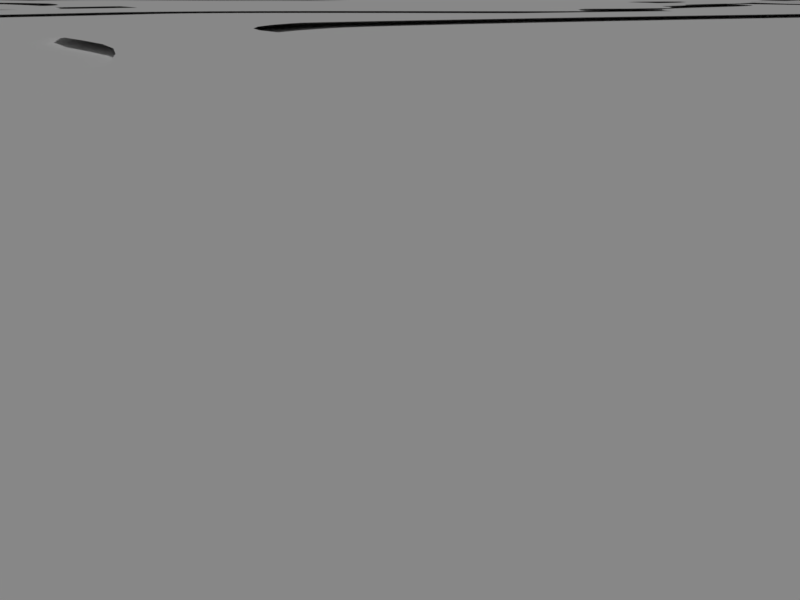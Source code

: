# Source: roadGameEngine.blend  (saved by Blender 2.79.0; exported with 4.5.12 LTS)
import bpy
from mathutils import Matrix  # noqa: F401  (used for matrix-valued properties, if any)

bpy.ops.wm.read_factory_settings(use_empty=True)
scene = bpy.context.scene
scene.name = 'Scene'

# ---- collections
col_collection_1 = bpy.data.collections.new('Collection 1'); scene.collection.children.link(col_collection_1)

# ---- materials (node trees are filled in below, after node groups)
mat_sol = bpy.data.materials.new('sol')
mat_sol.alpha_threshold = 0.0
mat_sol.use_transparent_shadow = False
mat_sol.preview_render_type = 'FLAT'
mat_sol.roughness = 0.5
mat_material_002 = bpy.data.materials.new('Material.002')
mat_material_002.alpha_threshold = 0.0
mat_material_002.use_transparent_shadow = False
mat_material_002.preview_render_type = 'FLAT'
mat_material_002.roughness = 0.5
mat_material = bpy.data.materials.new('Material')
mat_material.alpha_threshold = 0.0
mat_material.use_transparent_shadow = False
mat_material.diffuse_color = (0.8, 0.08301, 0.6764, 1.0)
mat_material.roughness = 0.5
mat_material_001 = bpy.data.materials.new('Material.001')
mat_material_001.alpha_threshold = 0.0
mat_material_001.use_transparent_shadow = False
mat_material_001.preview_render_type = 'FLAT'
mat_material_001.roughness = 0.5

# ---- material node trees

# ---- world
world_world = bpy.data.worlds.new('World'); scene.world = world_world
world_world.color = (0.05088, 0.05088, 0.05088)
world_world.use_sun_shadow = False
world_world.sun_shadow_jitter_overblur = 0.0
world_world.cycles.sampling_method = 'MANUAL'

# ---- cameras
cam_camera_004 = bpy.data.cameras.new('Camera.004')
cam_camera_004.clip_end = 100.0
cam_camera_004.lens = 45.0
cam_camera_004.sensor_width = 32.0
cam_camera_004.sensor_height = 18.0
cam_camera_004.display_size = 2.0
cam_camera_004.dof.focus_distance = 0.0
cam_camera_004.dof.aperture_fstop = 128.0
cam_camera_004.dof.aperture_blades = 6
cam_camera_005 = bpy.data.cameras.new('Camera.005')
cam_camera_005.clip_end = 100.0
cam_camera_005.lens = 35.0
cam_camera_005.sensor_width = 32.0
cam_camera_005.sensor_height = 18.0
cam_camera_005.display_size = 2.0
cam_camera_005.dof.focus_distance = 0.0
cam_camera_005.dof.aperture_fstop = 128.0
cam_camera_005.dof.aperture_blades = 6
cam_camera_002 = bpy.data.cameras.new('Camera.002')
cam_camera_002.clip_end = 100.0
cam_camera_002.lens = 45.0
cam_camera_002.sensor_width = 35.44
cam_camera_002.sensor_height = 18.0
cam_camera_002.ortho_scale = 7.314
cam_camera_002.dof.focus_distance = 0.0
cam_camera_002.dof.aperture_fstop = 128.0
cam_camera = bpy.data.cameras.new('Camera')
cam_camera.clip_end = 100.0
cam_camera.lens = 36.48
cam_camera.sensor_width = 35.44
cam_camera.sensor_height = 18.0
cam_camera.ortho_scale = 7.314
cam_camera.dof.focus_distance = 0.0
cam_camera.dof.aperture_fstop = 128.0
cam_camera_001 = bpy.data.cameras.new('Camera.001')
cam_camera_001.clip_end = 100.0
cam_camera_001.lens = 36.48
cam_camera_001.sensor_width = 35.44
cam_camera_001.sensor_height = 18.0
cam_camera_001.ortho_scale = 7.314
cam_camera_001.dof.focus_distance = 0.0
cam_camera_001.dof.aperture_fstop = 128.0

# ---- lights
light_lamp = bpy.data.lights.new('Lamp', 'SUN')
light_lamp.transmission_factor = 0.0
light_lamp.cutoff_distance = 30.0
light_lamp.angle = 0.1993
light_lamp.energy = 1.0
light_lamp.shadow_buffer_clip_start = 1.001
light_lamp.shadow_soft_size = 0.1
light_lamp.shadow_cascade_max_distance = 1000.0

# ---- meshes
me_plane_003 = bpy.data.meshes.new('Plane.003')
me_plane_003.from_pydata([(-1.0, -1.0, 0.0), (1.0, -1.0, 0.0), (-1.0, 1.0, 0.0), (1.0, 1.0, 0.0)], [], [(0, 1, 3, 2)])
_uv = me_plane_003.uv_layers.new(name='UVMap')
_uv.uv.foreach_set('vector', [8.109e-05, 8.101e-05, 0.9999, 8.101e-05, 0.9999, 0.9993, 8.101e-05, 0.9993])
me_plane_003.materials.append(mat_sol)
me_plane_003.use_remesh_preserve_volume = False
me_plane_003.use_remesh_preserve_attributes = False
me_plane_003.use_mirror_vertex_groups = False
me_plane_003.update()
me_plane_002 = bpy.data.meshes.new('Plane.002')
me_plane_002.from_pydata([(-1.0, -1.0, 0.0), (1.0, -1.0, 0.0), (-1.0, 1.0, 0.0), (1.0, 1.0, 0.0)], [], [(0, 1, 3, 2)])
_uv = me_plane_002.uv_layers.new(name='UVMap')
_uv.uv.foreach_set('vector', [8.109e-05, 8.101e-05, 0.9999, 8.101e-05, 0.9999, 0.9993, 8.101e-05, 0.9993])
me_plane_002.materials.append(mat_sol)
me_plane_002.use_remesh_preserve_volume = False
me_plane_002.use_remesh_preserve_attributes = False
me_plane_002.use_mirror_vertex_groups = False
me_plane_002.update()
me_plane_001 = bpy.data.meshes.new('Plane.001')
me_plane_001.from_pydata([(-1.0, -1.0, 0.0), (1.0, -1.0, 0.0), (-1.0, 1.0, 0.0), (1.0, 1.0, 0.0)], [], [(0, 1, 3, 2)])
_uv = me_plane_001.uv_layers.new(name='UVMap')
_uv.uv.foreach_set('vector', [0.0, 0.0, 1.0, 0.0, 1.0, 1.0, 0.0, 1.0])
me_plane_001.materials.append(mat_material_002)
me_plane_001.use_remesh_preserve_volume = False
me_plane_001.use_remesh_preserve_attributes = False
me_plane_001.use_mirror_vertex_groups = False
me_plane_001.update()
me_cube = bpy.data.meshes.new('Cube')
me_cube.from_pydata([(-1.0, -1.0, -1.0), (-1.0, -1.0, 1.0), (-1.0, 1.0, -1.0), (-1.0, 1.0, 1.0), (1.0, -1.0, -1.0), (1.0, -1.0, 1.0), (1.0, 1.0, -1.0), (1.0, 1.0, 1.0)], [], [(0, 1, 3, 2), (2, 3, 7, 6), (6, 7, 5, 4), (4, 5, 1, 0), (2, 6, 4, 0), (7, 3, 1, 5)])
me_cube.materials.append(mat_material)
me_cube.use_remesh_preserve_volume = False
me_cube.use_remesh_preserve_attributes = False
me_cube.use_mirror_vertex_groups = False
me_cube.update()
me_plane = bpy.data.meshes.new('Plane')
me_plane.from_pydata([(-1.0, -1.0, 0.0), (1.0, -1.0, 0.0), (-1.0, 1.0, 0.0), (1.0, 1.0, 0.0)], [], [(0, 1, 3, 2)])
_uv = me_plane.uv_layers.new(name='UVMap')
_uv.uv.foreach_set('vector', [0.0001, 9.998e-05, 0.9999, 9.998e-05, 0.9999, 0.9999, 9.998e-05, 0.9999])
_ca = me_plane.color_attributes.new('Col', 'BYTE_COLOR', 'CORNER')
_ca.data.foreach_set('color', [1.0, 1.0, 1.0, 1.0, 1.0, 1.0, 1.0, 1.0, 1.0, 1.0, 1.0, 1.0, 1.0, 1.0, 1.0, 1.0])
me_plane.materials.append(mat_material_001)
me_plane.use_remesh_preserve_volume = False
me_plane.use_remesh_preserve_attributes = False
me_plane.use_mirror_vertex_groups = False
me_plane.update()

# ---- curves / text
cu_beziercurve_001 = bpy.data.curves.new('BezierCurve.001', 'CURVE')
cu_beziercurve_001.dimensions = '2D'
_sp = cu_beziercurve_001.splines.new('BEZIER'); _sp.bezier_points.add(28)
_sp.bezier_points.foreach_set('co', [1.472, 1.194, 0.0, 0.6596, 0.813, 0.0, -0.708, 2.163, 0.0, -1.912, 1.353, 0.0, -2.194, 0.2422, 0.0, -3.077, -0.3297, 0.0, -1.787, -0.6262, 0.0, -0.6305, 0.3682, 0.0, 0.4729, -0.3176, 0.0, 1.584, -0.5082, 0.0, 1.752, -1.345, 0.0, 2.229, -1.883, 0.0, 2.246, -2.65, 0.0, 2.59, -3.086, 0.0, 2.039, -3.843, 0.0, -0.03134, -3.836, 0.0, -1.231, -3.741, 0.0, -2.554, -2.675, 0.0, -2.092, -4.012, 0.0, -3.537, -4.029, 0.0, -0.5646, -3.981, 0.0, -5.235, -3.527, 0.0, -4.85, -1.892, 0.0, -4.041, -0.3307, 0.0, -3.582, 1.561, 0.0, -4.115, 3.564, 0.0, -2.553, 4.886, 0.0, 2.421, 3.373, 0.0, 2.227, 2.12, 0.0])
_sp.bezier_points.foreach_set('handle_left', [1.475, 1.396, 0.0, 1.336, 0.9959, 0.0, -0.2364, 2.39, 0.0, -2.212, 2.065, 0.0, -1.983, 0.4863, 0.0, -3.043, 0.07775, 0.0, -2.121, -0.7698, 0.0, -1.062, 0.01901, 0.0, -0.02061, -0.3643, 0.0, 1.384, -0.3584, 0.0, 1.606, -0.9249, 0.0, 2.069, -1.552, 0.0, 2.189, -2.422, 0.0, 2.548, -2.998, 0.0, 2.548, -3.753, 0.0, 0.7677, -3.896, 0.0, -0.8396, -3.77, 0.0, -2.392, -2.589, 0.0, -1.836, -3.859, 0.0, -3.456, -3.765, 0.0, -0.6463, -3.631, 0.0, -6.425, -5.244, 0.0, -3.227, -1.69, 0.0, -5.041, -0.3307, 0.0, -3.134, 0.6675, 0.0, -4.784, 2.168, 0.0, -3.553, 4.886, 0.0, 1.698, 4.702, 0.0, 2.537, 2.57, 0.0])
_sp.bezier_points.foreach_set('handle_right', [1.47, 1.073, 0.0, 0.1423, 0.6731, 0.0, -1.218, 1.917, 0.0, -1.452, 0.2622, 0.0, -2.591, -0.2182, 0.0, -3.113, -0.756, 0.0, -1.446, -0.4799, 0.0, -0.3208, 0.6189, 0.0, 0.9663, -0.2708, 0.0, 2.038, -0.848, 0.0, 1.827, -1.562, 0.0, 2.37, -2.176, 0.0, 2.304, -2.878, 0.0, 2.804, -3.535, 0.0, 1.53, -3.933, 0.0, -0.4309, -3.805, 0.0, -1.426, -3.726, 0.0, -3.029, -2.927, 0.0, -2.656, -4.349, 0.0, -3.8, -4.884, 0.0, -0.2613, -5.282, 0.0, -4.632, -2.657, 0.0, -5.991, -2.034, 0.0, -2.762, -0.3307, 0.0, -4.033, 2.462, 0.0, -3.683, 4.466, 0.0, -2.053, 4.886, 0.0, 2.727, 2.81, 0.0, 2.027, 1.828, 0.0])
for _p, _l, _r in zip(_sp.bezier_points, ['ALIGNED', 'ALIGNED', 'ALIGNED', 'ALIGNED', 'ALIGNED', 'ALIGNED', 'ALIGNED', 'ALIGNED', 'ALIGNED', 'ALIGNED', 'ALIGNED', 'ALIGNED', 'ALIGNED', 'ALIGNED', 'ALIGNED', 'ALIGNED', 'ALIGNED', 'ALIGNED', 'ALIGNED', 'ALIGNED', 'ALIGNED', 'ALIGNED', 'ALIGNED', 'ALIGNED', 'ALIGNED', 'ALIGNED', 'ALIGNED', 'ALIGNED', 'ALIGNED'], ['ALIGNED', 'ALIGNED', 'ALIGNED', 'ALIGNED', 'ALIGNED', 'ALIGNED', 'ALIGNED', 'ALIGNED', 'ALIGNED', 'ALIGNED', 'ALIGNED', 'ALIGNED', 'ALIGNED', 'ALIGNED', 'ALIGNED', 'ALIGNED', 'ALIGNED', 'ALIGNED', 'ALIGNED', 'ALIGNED', 'ALIGNED', 'ALIGNED', 'ALIGNED', 'ALIGNED', 'ALIGNED', 'ALIGNED', 'ALIGNED', 'ALIGNED', 'ALIGNED']): _p.handle_left_type = _l; _p.handle_right_type = _r
_sp.order_u = 0
_sp.order_v = 0
_sp.resolution_u = 25
_sp.use_cyclic_u = True
cu_beziercurve_001.path_duration = 2500
cu_beziercurve_001.use_path = True
cu_beziercurve_001.use_path_follow = True
cu_beziercurve_001.use_path_clamp = True
cu_beziercurve_001.bevel_resolution = 0
cu_beziercurve_001.resolution_u = 25
cu_beziercurve_001.eval_time = 402.0
cu_beziercurve_001.fill_mode = 'BOTH'
cu_beziercurve = bpy.data.curves.new('BezierCurve', 'CURVE')
cu_beziercurve.dimensions = '2D'
_sp = cu_beziercurve.splines.new('BEZIER'); _sp.bezier_points.add(24)
_sp.bezier_points.foreach_set('co', [1.472, 1.194, 0.0, 0.9364, 0.7023, 0.0, -2.705, 1.722, 0.0, -3.077, -0.3297, 0.0, -2.748, -0.3996, 0.0, -2.092, 0.1919, 0.0, -0.7038, 0.5212, 0.0, 0.4835, -0.3923, 0.0, 1.584, -0.5082, 0.0, 1.183, -1.129, 0.0, 2.06, -1.268, 0.0, 0.601, -1.22, 0.0, -0.3314, -2.886, 0.0, -1.509, -3.781, 0.0, -2.731, -2.747, 0.0, -2.004, -3.801, 0.0, -3.537, -4.029, 0.0, -0.5646, -4.092, 0.0, -5.235, -3.527, 0.0, -4.85, -1.892, 0.0, -4.041, -0.3307, 0.0, -3.582, 1.561, 0.0, -4.115, 3.564, 0.0, -2.553, 4.886, 0.0, 2.425, 3.362, 0.0])
_sp.bezier_points.foreach_set('handle_left', [1.674, 1.817, 0.0, 1.378, 0.7987, 0.0, -2.948, 2.296, 0.0, -2.841, 0.1042, 0.0, -2.912, -0.6481, 0.0, -2.471, -0.04506, 0.0, -1.149, 0.09451, 0.0, -0.009934, -0.4391, 0.0, 1.384, -0.3584, 0.0, 1.037, -0.7096, 0.0, 1.899, -0.9365, 0.0, 0.6677, -1.445, 0.0, -0.5427, -2.383, 0.0, -0.6495, -3.826, 0.0, -1.668, -1.965, 0.0, -1.687, -3.257, 0.0, -3.456, -3.765, 0.0, -0.6463, -3.742, 0.0, -6.425, -5.244, 0.0, -3.227, -1.69, 0.0, -5.041, -0.321, 0.0, -3.134, 0.6675, 0.0, -4.784, 2.168, 0.0, -3.553, 4.886, 0.0, 1.921, 4.391, 0.0])
_sp.bezier_points.foreach_set('handle_right', [1.417, 1.026, 0.0, 0.4944, 0.6059, 0.0, -2.026, 0.116, 0.0, -3.16, -0.4818, 0.0, -2.67, -0.2823, 0.0, -1.712, 0.429, 0.0, -0.416, 0.7968, 0.0, 0.977, -0.3456, 0.0, 2.038, -0.848, 0.0, 1.258, -1.347, 0.0, 2.201, -1.561, 0.0, 0.2587, -0.06404, 0.0, 0.05323, -3.803, 0.0, -2.011, -3.755, 0.0, -3.585, -3.374, 0.0, -2.306, -4.319, 0.0, -3.8, -4.884, 0.0, -0.2613, -5.393, 0.0, -4.632, -2.657, 0.0, -5.991, -2.034, 0.0, -3.274, -0.3381, 0.0, -4.033, 2.462, 0.0, -3.683, 4.466, 0.0, -1.553, 4.886, 0.0, 2.929, 2.331, 0.0])
for _p, _l, _r in zip(_sp.bezier_points, ['ALIGNED', 'ALIGNED', 'ALIGNED', 'ALIGNED', 'ALIGNED', 'ALIGNED', 'ALIGNED', 'ALIGNED', 'ALIGNED', 'ALIGNED', 'ALIGNED', 'ALIGNED', 'ALIGNED', 'ALIGNED', 'ALIGNED', 'ALIGNED', 'ALIGNED', 'ALIGNED', 'ALIGNED', 'ALIGNED', 'ALIGNED', 'ALIGNED', 'ALIGNED', 'ALIGNED', 'ALIGNED'], ['ALIGNED', 'ALIGNED', 'ALIGNED', 'ALIGNED', 'ALIGNED', 'ALIGNED', 'ALIGNED', 'ALIGNED', 'ALIGNED', 'ALIGNED', 'ALIGNED', 'ALIGNED', 'ALIGNED', 'ALIGNED', 'ALIGNED', 'ALIGNED', 'ALIGNED', 'ALIGNED', 'ALIGNED', 'ALIGNED', 'ALIGNED', 'ALIGNED', 'ALIGNED', 'ALIGNED', 'ALIGNED']): _p.handle_left_type = _l; _p.handle_right_type = _r
_sp.order_u = 0
_sp.order_v = 0
_sp.resolution_u = 25
_sp.use_cyclic_u = True
cu_beziercurve.path_duration = 2500
cu_beziercurve.use_path = True
cu_beziercurve.use_path_follow = True
cu_beziercurve.use_path_clamp = True
cu_beziercurve.bevel_resolution = 0
cu_beziercurve.resolution_u = 25
cu_beziercurve.eval_time = 402.0
cu_beziercurve.fill_mode = 'BOTH'

# ---- objects
ob_trajetvoiture = bpy.data.objects.new('trajetVoiture', cu_beziercurve_001)
ob_voiture = bpy.data.objects.new('Voiture', None)
ob_not_active_camera = bpy.data.objects.new('NOT_ACTIVE_CAMERA', cam_camera_004)
ob_vuedessus = bpy.data.objects.new('vueDessus', cam_camera_005)
ob_grille = bpy.data.objects.new('grille', me_plane_003)
ob_sol = bpy.data.objects.new('sol', me_plane_002)
ob_plane = bpy.data.objects.new('Plane', me_plane_001)
ob_defaultroadpath = bpy.data.objects.new('defaultRoadPath', cu_beziercurve)
ob_camera_002 = bpy.data.objects.new('Camera.002', cam_camera_002)
ob_camera = bpy.data.objects.new('Camera', cam_camera)
ob_camera_003 = bpy.data.objects.new('Camera.003', cam_camera_002)
ob_camera_001 = bpy.data.objects.new('Camera.001', cam_camera_001)
ob_cube = bpy.data.objects.new('Cube', me_cube)
ob_roadpart = bpy.data.objects.new('roadPart', me_plane)
ob_lamp = bpy.data.objects.new('Lamp', light_lamp)

# ---- transforms, parenting, visibility, modifiers, constraints
ob_trajetvoiture.location = (3.54, 0.7789, 0.0)
ob_trajetvoiture.scale = (6.689, 6.689, 6.689)
ob_trajetvoiture.hide_viewport = True
ob_trajetvoiture.hide_render = True
ob_trajetvoiture.lineart.crease_threshold = 0.0
ob_voiture.location = (18.35, 14.86, 0.3484)
ob_voiture.rotation_euler = (0.0, 0.0, -0.07501)
ob_voiture.scale = (0.9999, 0.9999, 1.0)
ob_voiture.empty_image_offset = (0.0, 0.0)
ob_voiture.lineart.crease_threshold = 0.0
ob_not_active_camera.parent = ob_voiture
ob_not_active_camera.matrix_parent_inverse = Matrix(((1.0, 0.0, 0.0, -17.76), (0.0, 1.0, 0.0, -14.32), (0.0, 0.0, 1.0, -4.953e-05), (0.0, 0.0, 0.0, 1.0)))
ob_not_active_camera.location = (17.76, 14.32, 4.953e-05)
ob_not_active_camera.rotation_euler = (1.274, -1.268e-08, -3.927)
ob_not_active_camera.scale = (0.4687, 0.4687, 0.4687)
ob_not_active_camera.lineart.crease_threshold = 0.0
ob_vuedessus.parent = ob_voiture
ob_vuedessus.matrix_parent_inverse = Matrix(((1.0, 0.0, 0.0, -17.76), (0.0, 1.0, 0.0, -14.32), (0.0, 0.0, 1.0, -4.953e-05), (0.0, 0.0, 0.0, 1.0)))
ob_vuedessus.location = (17.36, 13.92, 2.363)
ob_vuedessus.rotation_euler = (0.0, 0.0, -3.927)
ob_vuedessus.scale = (0.4687, 0.4687, 0.4687)
ob_vuedessus.lineart.crease_threshold = 0.0
ob_grille.location = (-7.666, 0.0, 0.08)
ob_grille.scale = (70.4, 70.4, 70.4)
ob_grille.hide_viewport = True
ob_grille.hide_render = True
ob_grille.lineart.crease_threshold = 0.0
ob_sol.location = (-7.666, 0.0, -0.08)
ob_sol.scale = (70.4, 70.4, 70.4)
ob_sol.lineart.crease_threshold = 0.0
ob_plane.location = (0.0, 0.0, 1.108)
ob_plane.scale = (0.324, 0.492, 1.0)
ob_plane.hide_viewport = True
ob_plane.hide_render = True
ob_plane.lineart.crease_threshold = 0.0
ob_defaultroadpath.location = (3.54, 0.7789, 0.0)
ob_defaultroadpath.scale = (6.689, 6.689, 6.689)
ob_defaultroadpath.hide_render = True
ob_defaultroadpath.lineart.crease_threshold = 0.0
ob_camera_002.parent = ob_voiture
ob_camera_002.matrix_parent_inverse = Matrix(((1.0, 0.0, 0.0, -17.76), (0.0, 1.0, 0.0, -14.32), (0.0, 0.0, 1.0, -4.953e-05), (0.0, 0.0, 0.0, 1.0)))
ob_camera_002.location = (17.76, 14.32, 4.953e-05)
ob_camera_002.rotation_euler = (1.274, -1.268e-08, -3.927)
ob_camera_002.scale = (0.4687, 0.4687, 0.4687)
ob_camera_002.lineart.crease_threshold = 0.0
ob_camera.parent = ob_defaultroadpath
ob_camera.matrix_parent_inverse = Matrix(((-0.1106, 0.1005, 2.633e-08, 0.5189), (3.541e-08, 1.951e-08, 0.1495, -7.797e-07), (0.1005, 0.1106, -3.999e-09, -2.869), (0.0, 0.0, 0.0, 1.0)))
ob_camera.location = (15.48, 11.89, 0.3475)
ob_camera.rotation_euler = (1.285, 0.02008, -3.922)
ob_camera.lock_rotations_4d = False
ob_camera.empty_display_type = 'ARROWS'
ob_camera.color = (0.0, 0.0, 0.0, 0.0)
ob_camera.hide_render = True
ob_camera.display_type = 'WIRE'
ob_camera.lineart.crease_threshold = 0.0
ob_camera_003.location = (8.4, 3.509, 0.35)
ob_camera_003.rotation_euler = (1.274, 0.0, -1.571)
ob_camera_003.lock_rotations_4d = False
ob_camera_003.empty_display_type = 'ARROWS'
ob_camera_003.color = (0.0, 0.0, 0.0, 0.0)
ob_camera_003.display_type = 'WIRE'
ob_camera_003.lineart.crease_threshold = 0.0
ob_camera_001.location = (17.91, 15.61, 0.3484)
ob_camera_001.rotation_euler = (1.285, 0.0, 0.0)
ob_camera_001.lock_rotations_4d = False
ob_camera_001.empty_display_type = 'ARROWS'
ob_camera_001.color = (0.0, 0.0, 0.0, 0.0)
ob_camera_001.display_type = 'WIRE'
ob_camera_001.lineart.crease_threshold = 0.0
ob_cube.location = (17.35, 13.4, 0.3366)
ob_cube.scale = (0.2078, 0.2078, 0.2078)
ob_cube.hide_viewport = True
ob_cube.hide_render = True
ob_cube.lineart.crease_threshold = 0.0
ob_roadpart.location = (3.54, 0.7789, 0.0)
ob_roadpart.scale = (0.324, 0.892, 1.0)
ob_roadpart.lineart.crease_threshold = 0.0
_m = ob_roadpart.modifiers.new('Array', 'ARRAY')
_m.fit_type = 'FIT_LENGTH'
_m.count = 800
_m.fit_length = 1074.0
_m.curve = ob_defaultroadpath
_m.constant_offset_displace = (1.57, 0.0, 0.0)
_m = ob_roadpart.modifiers.new('Curve', 'CURVE')
_m.object = ob_defaultroadpath
ob_lamp.location = (4.076, 1.005, 17.13)
ob_lamp.rotation_euler = (0.6503, 0.05522, 1.866)
ob_lamp.lock_rotations_4d = False
ob_lamp.empty_display_type = 'ARROWS'
ob_lamp.color = (0.0, 0.0, 0.0, 0.0)
ob_lamp.lineart.crease_threshold = 0.0
cam_camera_002.dof.focus_object = ob_defaultroadpath
cam_camera.dof.focus_object = ob_defaultroadpath
cam_camera_001.dof.focus_object = ob_defaultroadpath

# ---- collection membership
col_collection_1.objects.link(ob_trajetvoiture)
col_collection_1.objects.link(ob_voiture)
col_collection_1.objects.link(ob_not_active_camera)
col_collection_1.objects.link(ob_vuedessus)
col_collection_1.objects.link(ob_grille)
col_collection_1.objects.link(ob_sol)
col_collection_1.objects.link(ob_plane)
col_collection_1.objects.link(ob_defaultroadpath)
col_collection_1.objects.link(ob_camera_002)
col_collection_1.objects.link(ob_camera)
col_collection_1.objects.link(ob_camera_003)
col_collection_1.objects.link(ob_camera_001)
col_collection_1.objects.link(ob_cube)
col_collection_1.objects.link(ob_roadpart)
col_collection_1.objects.link(ob_lamp)

# ---- scene / render settings (as saved in the file)
scene.camera = ob_camera_002
scene.frame_start = 1; scene.frame_end = 600; scene.frame_set(402)
scene.render.engine = 'BLENDER_EEVEE_NEXT'
scene.render.image_settings.file_format = 'JPEG'
scene.render.image_settings.color_mode = 'RGB'
scene.render.resolution_x = 200
scene.render.resolution_y = 150
scene.render.dither_intensity = 0.0
scene.render.use_overwrite = False
scene.cycles.use_denoising = False
scene.cycles.samples = 128
scene.cycles.sampling_pattern = 'TABULATED_SOBOL'
scene.cycles.use_adaptive_sampling = False
scene.cycles.use_light_tree = False
scene.cycles.blur_glossy = 0.0
scene.cycles.sample_clamp_indirect = 0.0
scene.view_settings.view_transform = 'Standard'
bpy.context.view_layer.update()

